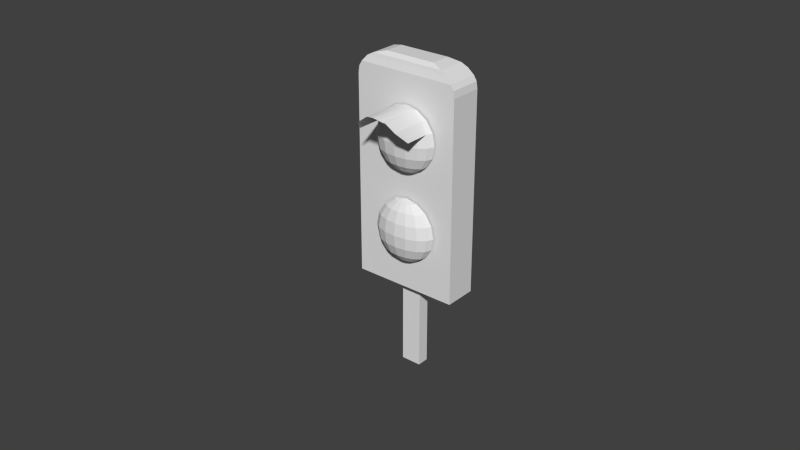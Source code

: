# Source: light_post1.blend  (saved by Blender 2.70.0; exported with 4.5.12 LTS)
import bpy
from mathutils import Matrix  # noqa: F401  (used for matrix-valued properties, if any)

bpy.ops.wm.read_factory_settings(use_empty=True)
scene = bpy.context.scene
scene.name = 'Scene'

# ---- collections
col_collection_1 = bpy.data.collections.new('Collection 1'); scene.collection.children.link(col_collection_1)

# ---- materials (node trees are filled in below, after node groups)
mat_plastic = bpy.data.materials.new('plastic')
mat_plastic.alpha_threshold = 0.0
mat_plastic.use_transparent_shadow = False
mat_plastic.roughness = 0.5
mat_plastic.line_color = (0.0, 0.0, 0.0, 1.0)
mat_metal_base = bpy.data.materials.new('metal base')
mat_metal_base.alpha_threshold = 0.0
mat_metal_base.use_transparent_shadow = False
mat_metal_base.roughness = 0.5
mat_metal_base.line_color = (0.0, 0.0, 0.0, 1.0)
mat_lights = bpy.data.materials.new('lights')
mat_lights.alpha_threshold = 0.0
mat_lights.use_transparent_shadow = False
mat_lights.roughness = 0.5
mat_lights.line_color = (0.0, 0.0, 0.0, 1.0)

# ---- material node trees

# ---- world
world_world = bpy.data.worlds.new('World'); scene.world = world_world
world_world.color = (0.05088, 0.05088, 0.05088)
world_world.use_sun_shadow = False
world_world.sun_shadow_jitter_overblur = 0.0
world_world.cycles.sampling_method = 'MANUAL'
world_world.cycles.sample_map_resolution = 256

# ---- meshes
me_cube_002 = bpy.data.meshes.new('Cube.002')
me_cube_002.from_pydata([(-1.0, -1.0, -1.0), (-1.0, 1.0, -1.0), (1.0, 1.0, -1.0), (1.0, -1.0, -1.0), (-1.0, -1.0, 1.0), (-1.0, 1.0, 1.0), (1.0, 1.0, 1.0), (1.0, -1.0, 1.0), (5.224, 2.737, -1.0), (5.224, -2.737, -1.0), (-5.224, -2.737, -1.0), (-5.224, 2.737, -1.0), (2.508, 1.675, -6.007), (2.508, -1.675, -6.007), (-2.508, -1.675, -6.007), (-2.508, 1.675, -6.007), (5.224, 2.737, -5.463), (5.12, 2.737, -5.612), (4.825, 2.737, -5.722), (4.317, 2.449, -5.857), (3.667, 2.313, -5.936), (3.667, -2.313, -5.936), (4.317, -2.449, -5.857), (4.825, -2.737, -5.722), (5.12, -2.737, -5.612), (5.224, -2.737, -5.463), (-3.667, -2.313, -5.936), (-4.317, -2.449, -5.857), (-4.825, -2.737, -5.722), (-5.12, -2.737, -5.612), (-5.224, -2.737, -5.463), (-3.667, 2.313, -5.936), (-4.317, 2.449, -5.857), (-4.825, 2.737, -5.722), (-5.12, 2.737, -5.612), (-5.224, 2.737, -5.463), (1.466, -2.986, -5.042), (2.47, -2.986, -4.889), (3.14, -2.986, -4.661), (3.376, -2.986, -4.391), (3.14, -2.986, -4.121), (2.47, -2.986, -3.893), (1.466, -2.986, -3.74), (1.376, -3.41, -5.042), (2.303, -3.768, -4.889), (2.923, -4.008, -4.661), (3.14, -4.092, -4.391), (2.923, -4.008, -4.121), (2.303, -3.768, -3.893), (1.376, -3.41, -3.74), (1.12, -3.768, -5.07), (1.829, -4.431, -4.889), (2.303, -4.874, -4.661), (2.47, -5.03, -4.391), (2.303, -4.874, -4.121), (1.829, -4.431, -3.893), (1.12, -3.768, -3.74), (0.283, -2.986, -3.686), (0.7359, -4.008, -5.093), (1.12, -4.874, -4.889), (1.376, -5.453, -4.661), (1.466, -5.657, -4.391), (1.376, -5.453, -4.121), (1.12, -4.874, -3.893), (0.7359, -4.008, -3.74), (0.283, -4.092, -5.102), (0.283, -5.03, -4.889), (0.283, -5.657, -4.661), (0.283, -5.877, -4.391), (0.283, -5.657, -4.121), (0.283, -5.03, -3.893), (0.283, -4.092, -3.74), (-0.1699, -4.008, -5.094), (-0.5538, -4.874, -4.889), (-0.8103, -5.453, -4.661), (-0.9004, -5.657, -4.391), (-0.8103, -5.453, -4.121), (-0.5538, -4.874, -3.893), (-0.1699, -4.008, -3.74), (0.283, -2.986, -5.096), (-0.5538, -3.768, -5.075), (-1.263, -4.431, -4.889), (-1.737, -4.874, -4.661), (-1.904, -5.03, -4.391), (-1.737, -4.874, -4.121), (-1.263, -4.431, -3.893), (-0.5538, -3.768, -3.74), (-0.8103, -3.41, -5.042), (-1.737, -3.768, -4.889), (-2.357, -4.008, -4.661), (-2.574, -4.092, -4.391), (-2.357, -4.008, -4.121), (-1.737, -3.768, -3.893), (-0.8103, -3.41, -3.74), (-0.9004, -2.986, -5.042), (-1.904, -2.986, -4.889), (-2.574, -2.986, -4.661), (-2.809, -2.986, -4.391), (-2.574, -2.986, -4.121), (-1.904, -2.986, -3.893), (-0.9004, -2.986, -3.74), (2.303, -3.768, -1.885), (2.923, -4.008, -2.114), (3.14, -4.092, -2.383), (2.923, -4.008, -2.653), (2.303, -3.768, -2.882), (1.376, -3.41, -3.035), (1.466, -2.986, -1.732), (2.303, -4.874, -2.114), (0.283, -2.986, -1.679), (-1.737, -4.874, -2.114), (-1.904, -5.03, -2.383), (-1.737, -4.874, -2.653), (1.829, -4.431, -1.885), (2.47, -2.986, -1.885), (2.47, -5.03, -2.383), (1.12, -3.768, -1.732), (-1.263, -4.431, -2.882), (-0.5538, -3.768, -3.035), (0.283, -2.986, -3.088), (-0.1699, -4.008, -1.732), (3.14, -2.986, -2.114), (2.303, -4.874, -2.653), (-0.5538, -4.874, -1.885), (-0.8103, -5.453, -2.114), (-0.9004, -5.657, -2.383), (-0.8103, -5.453, -2.653), (-0.5538, -4.874, -2.882), (3.376, -2.986, -2.383), (-0.9004, -2.986, -1.732), (-1.904, -2.986, -1.885), (1.829, -4.431, -2.882), (-0.1699, -4.008, -3.035), (0.283, -4.092, -1.732), (0.283, -5.03, -1.885), (0.283, -5.657, -2.114), (0.283, -5.877, -2.383), (3.14, -2.986, -2.653), (-2.574, -2.986, -2.114), (-2.809, -2.986, -2.383), (1.12, -3.768, -3.035), (0.283, -5.657, -2.653), (0.283, -5.03, -2.882), (0.283, -4.092, -3.035), (0.7359, -4.008, -1.732), (1.12, -4.874, -1.885), (2.47, -2.986, -2.882), (-2.574, -2.986, -2.653), (-1.904, -2.986, -2.882), (1.376, -3.41, -1.732), (1.376, -5.453, -2.114), (1.466, -5.657, -2.383), (1.376, -5.453, -2.653), (1.12, -4.874, -2.882), (0.7359, -4.008, -3.035), (1.466, -2.986, -3.035), (-0.9004, -2.986, -3.035), (-0.8103, -3.41, -1.732), (-1.737, -3.768, -1.885), (-2.357, -4.008, -2.114), (-2.574, -4.092, -2.383), (-2.357, -4.008, -2.653), (-1.737, -3.768, -2.882), (-0.8103, -3.41, -3.035), (-0.5538, -3.768, -1.732), (-1.263, -4.431, -1.885), (1.376, -9.899, -5.042), (2.303, -9.715, -4.889), (2.923, -8.106, -4.661), (1.12, -10.11, -5.06), (0.7359, -10.35, -5.097), (0.283, -10.43, -5.116), (-0.1699, -10.35, -5.104), (-0.5538, -10.11, -5.079), (-0.8103, -9.899, -5.042), (-1.737, -9.715, -4.889), (-2.357, -8.106, -4.661)], [], [(4, 5, 1, 0), (5, 6, 2, 1), (6, 7, 3, 2), (7, 4, 0, 3), (0, 1, 2, 3), (7, 6, 5, 4), (16, 25, 9, 8), (25, 30, 10, 9), (30, 35, 11, 10), (35, 16, 8, 11), (8, 9, 10, 11), (15, 14, 13, 12), (12, 13, 21, 20), (20, 21, 22, 19), (19, 22, 23, 18), (18, 23, 24, 17), (17, 24, 25, 16), (13, 14, 26, 21), (21, 26, 27, 22), (22, 27, 28, 23), (23, 28, 29, 24), (24, 29, 30, 25), (14, 15, 31, 26), (26, 31, 32, 27), (27, 32, 33, 28), (28, 33, 34, 29), (29, 34, 35, 30), (15, 12, 20, 31), (31, 20, 19, 32), (32, 19, 18, 33), (33, 18, 17, 34), (34, 17, 16, 35), (42, 49, 48, 41), (41, 48, 47, 40), (40, 47, 46, 39), (39, 46, 45, 38), (38, 45, 44, 37), (37, 44, 43, 36), (49, 56, 55, 48), (48, 55, 54, 47), (47, 54, 53, 46), (46, 53, 52, 45), (45, 52, 51, 44), (44, 51, 50, 43), (56, 64, 63, 55), (55, 63, 62, 54), (54, 62, 61, 53), (53, 61, 60, 52), (52, 60, 59, 51), (51, 59, 58, 50), (64, 71, 70, 63), (63, 70, 69, 62), (62, 69, 68, 61), (61, 68, 67, 60), (60, 67, 66, 59), (59, 66, 65, 58), (71, 78, 77, 70), (70, 77, 76, 69), (69, 76, 75, 68), (68, 75, 74, 67), (67, 74, 73, 66), (66, 73, 72, 65), (78, 86, 85, 77), (77, 85, 84, 76), (76, 84, 83, 75), (75, 83, 82, 74), (74, 82, 81, 73), (73, 81, 80, 72), (86, 93, 92, 85), (85, 92, 91, 84), (84, 91, 90, 83), (83, 90, 89, 82), (82, 89, 88, 81), (81, 88, 87, 80), (93, 100, 99, 92), (92, 99, 98, 91), (91, 98, 97, 90), (90, 97, 96, 89), (89, 96, 95, 88), (88, 95, 94, 87), (102, 108, 115, 103), (103, 115, 122, 104), (104, 122, 131, 105), (105, 131, 140, 106), (116, 144, 145, 113), (108, 150, 151, 115), (152, 141, 142, 153), (109, 120, 133), (109, 164, 120), (109, 157, 164), (109, 129, 157), (153, 142, 143, 154), (109, 116, 149), (143, 132, 119), (132, 118, 119), (118, 163, 119), (163, 156, 119), (133, 120, 123, 134), (106, 140, 119), (109, 144, 116), (140, 154, 119), (109, 133, 144), (154, 143, 119), (109, 149, 107), (158, 130, 138, 159), (159, 138, 139, 160), (160, 139, 147, 161), (161, 147, 148, 162), (162, 148, 156, 163), (155, 106, 119), (165, 158, 159, 110), (110, 159, 160, 111), (111, 160, 161, 112), (112, 161, 162, 117), (117, 162, 163, 118), (157, 129, 130, 158), (123, 165, 110, 124), (124, 110, 111, 125), (125, 111, 112, 126), (126, 112, 117, 127), (127, 117, 118, 132), (164, 157, 158, 165), (57, 49, 42), (36, 43, 79), (57, 56, 49), (43, 50, 79), (57, 64, 56), (50, 58, 79), (57, 71, 64), (58, 65, 79), (57, 78, 71), (65, 72, 79), (57, 86, 78), (72, 80, 79), (57, 93, 86), (80, 87, 79), (57, 100, 93), (87, 94, 79), (101, 113, 108, 102), (113, 145, 150, 108), (149, 116, 113, 101), (151, 136, 141, 152), (146, 105, 106, 155), (150, 135, 136, 151), (137, 104, 105, 146), (145, 134, 135, 150), (128, 103, 104, 137), (144, 133, 134, 145), (121, 102, 103, 128), (131, 153, 154, 140), (114, 101, 102, 121), (122, 152, 153, 131), (107, 149, 101, 114), (134, 123, 124, 135), (135, 124, 125, 136), (136, 125, 126, 141), (141, 126, 127, 142), (142, 127, 132, 143), (120, 164, 165, 123), (115, 151, 152, 122), (80, 87, 174, 173), (88, 89, 176, 175), (87, 88, 175, 174), (72, 80, 173, 172), (65, 72, 172, 171), (58, 65, 171, 170), (50, 58, 170, 169), (43, 50, 169, 166), (44, 167, 168, 45), (43, 166, 167, 44)])
me_cube_002.polygons.foreach_set('material_index', [1, 1, 1, 1, 1, 1, 0, 0, 0, 0, 0, 0, 0, 0, 0, 0, 0, 0, 0, 0, 0, 0, 0, 0, 0, 0, 0, 0, 0, 0, 0, 0, 0, 0, 0, 0, 0, 0, 2, 2, 2, 2, 2, 2, 2, 2, 2, 2, 2, 2, 2, 2, 2, 2, 2, 2, 2, 2, 2, 2, 2, 2, 2, 2, 2, 2, 2, 2, 2, 2, 2, 2, 2, 2, 0, 0, 0, 0, 0, 0, 2, 2, 2, 2, 2, 2, 2, 2, 2, 2, 2, 2, 2, 2, 2, 2, 2, 2, 2, 2, 2, 2, 2, 2, 2, 2, 2, 2, 2, 2, 2, 2, 2, 2, 2, 2, 2, 2, 2, 2, 2, 2, 0, 0, 0, 0, 0, 0, 0, 0, 0, 0, 0, 0, 0, 0, 0, 0, 2, 2, 2, 2, 2, 2, 2, 2, 2, 2, 2, 2, 2, 2, 2, 2, 2, 2, 2, 2, 2, 2, 0, 0, 0, 0, 0, 0, 0, 0, 0, 0])
_uv = me_cube_002.uv_layers.new(name='UVMap')
_uv.uv.foreach_set('vector', [0.7226, 0.9451, 0.2774, 0.9451, 0.2774, 0.05488, 0.7226, 0.05488, -0.1677, 0.9451, -0.1677, 0.05488, 0.2774, 0.05488, 0.2774, 0.9451, -0.1677, 0.05488, -0.1677, -0.8354, 0.2774, -0.8354, 0.2774, 0.05488, 0.2774, 0.05488, 0.2774, -0.8354, 0.7226, -0.8354, 0.7226, 0.05488, 0.7226, 1.835, 0.2774, 1.835, 0.2774, 0.9451, 0.7226, 0.9451, 0.7226, 0.9451, 1.168, 0.9451, 1.168, 1.835, 0.7226, 1.835, 0.5272, 0.6697, 0.5272, 0.05202, 0.9969, 0.05202, 0.9969, 0.6697, 1.001, 1.299, 1.945, 1.299, 1.945, 1.916, 1.001, 1.916, 1.001, 0.6697, 1.001, 0.05202, 1.471, 0.05202, 1.471, 0.6697, 1.475, 1.293, 1.475, 0.05202, 1.945, 0.05202, 1.945, 1.293, 1.471, 0.6753, 1.471, 1.293, 0.5272, 1.293, 0.5272, 0.6753, 0.5272, 1.916, 0.5272, 1.299, 0.9969, 1.299, 0.9969, 1.916, -0.06523, -0.1094, -0.06523, -0.7271, 0.04899, -0.7271, 0.04899, -0.1094, 0.05326, -0.1038, 0.523, -0.1038, 0.523, 0.04641, 0.05326, 0.04641, -0.06523, 1.293, -0.06523, 0.6753, 0.04899, 0.6753, 0.04899, 1.293, 1.001, -0.5712, 1.471, -0.5712, 1.471, -0.421, 1.001, -0.421, 0.05326, 1.916, 0.05326, 1.299, 0.1675, 1.299, 0.1675, 1.916, 0.05326, -0.2596, 0.9969, -0.2596, 0.9969, -0.1094, 0.05326, -0.1094, 0.1718, 1.293, 0.1718, 0.05202, 0.286, 0.05202, 0.286, 1.293, 0.05326, -0.5712, 0.9969, -0.5712, 0.9969, -0.421, 0.05326, -0.421, 0.05326, 1.293, 0.05326, 0.05202, 0.1675, 0.05202, 0.1675, 1.293, 0.05326, -0.4154, 0.9969, -0.4154, 0.9969, -0.2652, 0.05326, -0.2652, 0.4087, 1.916, 0.4087, 1.299, 0.523, 1.299, 0.523, 1.916, 0.5272, -0.1038, 0.9969, -0.1038, 0.9969, 0.04641, 0.5272, 0.04641, 0.2902, 1.916, 0.2902, 1.299, 0.4045, 1.299, 0.4045, 1.916, 1.475, -0.5712, 1.945, -0.5712, 1.945, -0.421, 1.475, -0.421, 0.1718, 1.916, 0.1718, 1.299, 0.286, 1.299, 0.286, 1.916, 1.001, -0.4154, 1.945, -0.4154, 1.945, -0.2652, 1.001, -0.2652, 0.2902, 1.293, 0.2902, 0.05202, 0.4045, 0.05202, 0.4045, 1.293, 1.001, -0.2596, 1.945, -0.2596, 1.945, -0.1094, 1.001, -0.1094, 0.4087, 1.293, 0.4087, 0.05202, 0.523, 0.05202, 0.523, 1.293, 1.001, -0.1038, 1.945, -0.1038, 1.945, 0.04641, 1.001, 0.04641, 1.001, -0.7327, 1.115, -0.7327, 1.115, -0.8829, 1.001, -0.8829, 0.8827, -0.7327, 0.9969, -0.7327, 0.9969, -0.8829, 0.8827, -0.8829, -0.1837, -0.7327, -0.0695, -0.7327, -0.0695, -0.8829, -0.1837, -0.8829, 0.05326, -0.7327, 0.1675, -0.7327, 0.1675, -0.8829, 0.05326, -0.8829, -0.06523, -0.7327, 0.04899, -0.7327, 0.04899, -0.8829, -0.06523, -0.8829, 0.5272, -0.7327, 0.6414, -0.7327, 0.6414, -0.8829, 0.5272, -0.8829, 14.95, 2.53, 14.02, 1.857, 12.25, 3.717, 13.96, 4.96, 13.96, 4.96, 12.25, 3.717, 11.01, 4.96, 13.25, 6.584, 13.25, 6.584, 11.01, 4.96, 10.5, 5.397, 12.93, 7.154, 6.148, -7.827, 3.765, -6.058, 4.334, -5.609, 6.536, -7.244, 6.536, -7.244, 4.334, -5.609, 5.608, -4.361, 7.293, -5.612, 7.293, -5.612, 5.608, -4.361, 7.409, -2.501, 8.303, -3.179, 14.02, 1.857, 13.4, 0.8508, 11.1, 1.857, 12.25, 3.717, 12.25, 3.717, 11.1, 1.857, 9.506, 2.53, 11.01, 4.96, 11.01, 4.96, 9.506, 2.53, 8.873, 2.766, 10.5, 5.397, 3.765, -6.058, 2.173, -3.42, 2.864, -3.172, 4.334, -5.609, 4.334, -5.609, 2.864, -3.172, 4.482, -2.495, 5.608, -4.361, 5.608, -4.361, 4.482, -2.495, 6.815, -1.49, 7.409, -2.501, 13.4, 0.8508, 13.18, -0.3365, 10.69, -0.3365, 11.1, 1.857, 11.1, 1.857, 10.69, -0.3365, 8.98, -0.3365, 9.506, 2.53, 9.506, 2.53, 8.98, -0.3365, 8.303, -0.3365, 8.873, 2.766, 2.173, -3.42, 1.614, -0.3145, 2.347, -0.3033, 2.864, -3.172, 2.864, -3.172, 2.347, -0.3033, 4.087, -0.2997, 4.482, -2.495, 4.482, -2.495, 4.087, -0.2997, 6.607, -0.3011, 6.815, -1.49, 13.18, -0.3365, 13.4, -1.524, 11.1, -2.531, 10.69, -0.3365, 10.69, -0.3365, 11.1, -2.531, 9.506, -3.203, 8.98, -0.3365, 8.98, -0.3365, 9.506, -3.203, 8.873, -3.439, 8.303, -0.3365, 1.614, -0.3145, 2.173, 2.785, 2.864, 2.56, 2.347, -0.3033, 2.347, -0.3033, 2.864, 2.56, 4.482, 1.892, 4.087, -0.2997, 4.087, -0.2997, 4.482, 1.892, 6.815, 0.8845, 6.607, -0.3011, 13.4, -1.524, 14.02, -2.531, 12.25, -4.39, 11.1, -2.531, 11.1, -2.531, 12.25, -4.39, 11.01, -5.633, 9.506, -3.203, 9.506, -3.203, 11.01, -5.633, 10.5, -6.07, 8.873, -3.439, 2.173, 2.785, 3.765, 5.406, 4.334, 4.982, 2.864, 2.56, 2.864, 2.56, 4.334, 4.982, 5.608, 3.745, 4.482, 1.892, 4.482, 1.892, 5.608, 3.745, 7.412, 1.887, 6.815, 0.8845, 14.02, -2.531, 14.95, -3.203, 13.96, -5.633, 12.25, -4.39, 12.25, -4.39, 13.96, -5.633, 13.25, -7.257, 11.01, -5.633, 11.01, -5.633, 13.25, -7.257, 12.93, -7.827, 10.5, -6.07, 3.765, 5.406, 6.148, 7.151, 6.536, 6.594, 4.334, 4.982, 4.334, 4.982, 6.536, 6.594, 7.293, 4.979, 5.608, 3.745, 5.608, 3.745, 7.293, 4.979, 8.303, 2.553, 7.412, 1.887, 1.475, -0.7327, 1.589, -0.7327, 1.589, -0.8829, 1.475, -0.8829, -0.1837, 1.293, -0.0695, 1.293, -0.0695, 1.143, -0.1837, 1.143, 1.357, -0.7327, 1.471, -0.7327, 1.471, -0.8829, 1.357, -0.8829, 0.4087, -0.7327, 0.523, -0.7327, 0.523, -0.8829, 0.4087, -0.8829, -0.1837, 1.449, -0.0695, 1.449, -0.0695, 1.299, -0.1837, 1.299, -0.1837, 0.8255, -0.0695, 0.8255, -0.0695, 0.6753, -0.1837, 0.6753, -1.253, 7.184, -3.488, 5.544, -4.0, 5.977, -1.582, 7.751, -9.505, -7.164, -11.87, -5.368, -11.29, -4.926, -9.11, -6.586, -9.11, -6.586, -11.29, -4.926, -10.01, -3.692, -8.335, -4.962, -8.335, -4.962, -10.01, -3.692, -8.202, -1.853, -7.297, -2.541, -0.4494, 2.462, -1.064, 1.452, -3.376, 2.442, -2.241, 4.31, -3.488, 5.544, -4.971, 3.104, -5.606, 3.336, -4.0, 5.977, -12.74, -2.473, -13.22, 0.4017, -11.48, 0.3859, -11.11, -1.814, 1.614, 0.2824, -1.048, -0.9232, -1.274, 0.2627, 1.614, 0.2824, -0.4195, -1.926, -1.048, -0.9232, 1.614, 0.2824, 0.5152, -2.592, -0.4195, -1.926, 1.614, 0.2824, 1.614, -2.82, 0.5152, -2.592, -11.11, -1.814, -11.48, 0.3859, -9.0, 0.3537, -8.799, -0.8368, 1.614, 0.2824, -0.4494, 2.462, 0.4761, 3.141, -9.0, 0.3537, -8.773, 1.537, -6.155, 0.31, -8.773, 1.537, -8.153, 2.534, -6.155, 0.31, -8.153, 2.534, -7.233, 3.191, -6.155, 0.31, -7.233, 3.191, -6.155, 3.41, -6.155, 0.31, -1.274, 0.2627, -1.048, -0.9232, -3.347, -1.945, -3.765, 0.2457, -7.297, -2.541, -8.202, -1.853, -6.155, 0.31, 1.614, 0.2824, -1.064, 1.452, -0.4494, 2.462, -8.202, -1.853, -8.799, -0.8368, -6.155, 0.31, 1.614, 0.2824, -1.274, 0.2627, -1.064, 1.452, -8.799, -0.8368, -9.0, 0.3537, -6.155, 0.31, 1.614, 0.2824, 0.4761, 3.141, 1.572, 3.385, -0.4585, -5.029, 1.572, -5.451, 1.493, -7.209, -1.159, -6.657, -1.159, -6.657, 1.493, -7.209, 1.391, -7.827, -1.48, -7.23, -9.337, 7.813, -6.52, 8.384, -6.353, 7.779, -8.955, 7.252, -8.955, 7.252, -6.353, 7.779, -6.225, 6.032, -8.217, 5.629, -8.217, 5.629, -6.225, 6.032, -6.155, 3.41, -7.233, 3.191, -6.225, -2.794, -7.297, -2.541, -6.155, 0.31, -2.186, -3.798, -0.4585, -5.029, -1.159, -6.657, -3.415, -5.049, -3.415, -5.049, -1.159, -6.657, -1.48, -7.23, -3.922, -5.489, -11.74, 6.095, -9.337, 7.813, -8.955, 7.252, -11.17, 5.664, -11.17, 5.664, -8.955, 7.252, -8.217, 5.629, -9.915, 4.414, -9.915, 4.414, -8.217, 5.629, -7.233, 3.191, -8.153, 2.534, 0.5152, -2.592, 1.614, -2.82, 1.572, -5.451, -0.4585, -5.029, -3.347, -1.945, -2.186, -3.798, -3.415, -5.049, -4.932, -2.629, -4.932, -2.629, -3.415, -5.049, -3.922, -5.489, -5.564, -2.869, -13.36, 3.492, -11.74, 6.095, -11.17, 5.664, -12.67, 3.259, -12.67, 3.259, -11.17, 5.664, -9.915, 4.414, -11.06, 2.573, -11.06, 2.573, -9.915, 4.414, -8.153, 2.534, -8.773, 1.537, -0.4195, -1.926, 0.5152, -2.592, -0.4585, -5.029, -2.186, -3.798, 0.7642, -0.7355, 0.7642, -0.8829, 0.8763, -0.8829, 0.7663, -0.7327, 0.8784, -0.7327, 0.8784, -0.8801, -0.1837, 0.9785, -0.1837, 0.8311, -0.07163, 0.8311, -0.07163, 1.454, -0.1837, 1.454, -0.1837, 1.602, 0.2902, -0.7355, 0.2902, -0.8829, 0.4023, -0.8829, -0.07163, 0.9869, -0.1837, 0.9869, -0.1837, 1.134, 0.1718, -0.7355, 0.1718, -0.8829, 0.2838, -0.8829, 0.7578, -0.8829, 0.6457, -0.8829, 0.6457, -0.7355, 0.286, -0.8801, 0.1739, -0.7327, 0.286, -0.7327, 0.7599, -0.7327, 0.6478, -0.7327, 0.7599, -0.8801, 0.4045, -0.8801, 0.2924, -0.7327, 0.4045, -0.7327, -0.0695, 1.137, -0.1816, 1.137, -0.0695, 0.9897, -0.0695, 0.8339, -0.1816, 0.9813, -0.0695, 0.9813, -0.0695, 1.605, -0.1816, 1.605, -0.0695, 1.457, 1.831, -0.7355, 1.943, -0.8829, 1.831, -0.8829, 1.945, -0.7327, 1.833, -0.7327, 1.945, -0.8801, -0.5307, 5.565, -2.241, 4.31, -3.488, 5.544, -1.253, 7.184, -2.241, 4.31, -3.376, 2.442, -4.971, 3.104, -3.488, 5.544, 0.4761, 3.141, -0.4494, 2.462, -2.241, 4.31, -0.5307, 5.565, -13.43, -2.712, -13.95, 0.3988, -13.22, 0.4017, -12.74, -2.473, -6.353, -5.431, -8.335, -4.962, -7.297, -2.541, -6.225, -2.794, -4.971, 3.104, -5.479, 0.234, -6.155, 0.2294, -5.606, 3.336, -6.52, -7.198, -9.11, -6.586, -8.335, -4.962, -6.353, -5.431, -3.376, 2.442, -3.765, 0.2457, -5.479, 0.234, -4.971, 3.104, -6.702, -7.827, -9.505, -7.164, -9.11, -6.586, -6.52, -7.198, -1.064, 1.452, -1.274, 0.2627, -3.765, 0.2457, -3.376, 2.442, 1.391, 7.772, -1.253, 7.184, -1.582, 7.751, 1.281, 8.388, -10.01, -3.692, -11.11, -1.814, -8.799, -0.8368, -8.202, -1.853, 1.493, 6.015, -0.5307, 5.565, -1.253, 7.184, 1.391, 7.772, -11.29, -4.926, -12.74, -2.473, -11.11, -1.814, -10.01, -3.692, 1.572, 3.385, 0.4761, 3.141, -0.5307, 5.565, 1.493, 6.015, -3.765, 0.2457, -3.347, -1.945, -4.932, -2.629, -5.479, 0.234, -5.479, 0.234, -4.932, -2.629, -5.564, -2.869, -6.155, 0.2294, -13.95, 0.3988, -13.36, 3.492, -12.67, 3.259, -13.22, 0.4017, -13.22, 0.4017, -12.67, 3.259, -11.06, 2.573, -11.48, 0.3859, -11.48, 0.3859, -11.06, 2.573, -8.773, 1.537, -9.0, 0.3537, -1.048, -0.9232, -0.4195, -1.926, -2.186, -3.798, -3.347, -1.945, -11.87, -5.368, -13.43, -2.712, -12.74, -2.473, -11.29, -4.926, -0.1837, -0.7271, -0.0695, -0.7271, -0.0695, -0.1094, -0.1837, -0.1094, 0.04899, -0.1038, 0.04899, 0.04641, -0.1837, 0.04641, -0.1837, -0.1038, -0.1837, 0.05202, -0.0695, 0.05202, -0.0695, 0.6697, -0.1837, 0.6697, 0.9969, -0.7271, 0.9969, -0.5769, 0.5272, -0.5769, 0.5272, -0.7271, -0.06523, 0.05202, 0.04899, 0.05202, 0.04899, 0.6697, -0.06523, 0.6697, 1.471, -0.7271, 1.471, -0.5769, 1.001, -0.5769, 1.001, -0.7271, -0.06523, 1.299, 0.04899, 1.299, 0.04899, 1.916, -0.06523, 1.916, 1.945, -0.7271, 1.945, -0.5769, 1.475, -0.5769, 1.475, -0.7271, -0.1837, 1.61, -0.1837, 1.916, -0.0695, 1.916, -0.0695, 1.61, 0.523, -0.7271, 0.05326, -0.7271, 0.05326, -0.5769, 0.523, -0.5769])
me_cube_002.materials.append(mat_plastic)
me_cube_002.materials.append(mat_metal_base)
me_cube_002.materials.append(mat_lights)
me_cube_002.use_remesh_preserve_volume = False
me_cube_002.use_remesh_preserve_attributes = False
me_cube_002.use_mirror_vertex_groups = False
me_cube_002.update()

# ---- objects
ob_cube_001 = bpy.data.objects.new('Cube.001', me_cube_002)

# ---- transforms, parenting, visibility, modifiers, constraints
ob_cube_001.location = (0.0, 0.0, 0.01493)
ob_cube_001.rotation_euler = (0.0, 0.0, 3.142)
ob_cube_001.scale = (-0.003274, -0.001908, -0.01437)
ob_cube_001.lineart.crease_threshold = 0.0

# ---- collection membership
col_collection_1.objects.link(ob_cube_001)

# ---- scene / render settings (as saved in the file)
scene.frame_start = 1; scene.frame_end = 250; scene.frame_set(1)
scene.render.engine = 'BLENDER_EEVEE_NEXT'
scene.render.resolution_percentage = 50
scene.render.dither_intensity = 0.0
scene.cycles.use_denoising = False
scene.cycles.samples = 10
scene.cycles.sampling_pattern = 'TABULATED_SOBOL'
scene.cycles.light_sampling_threshold = 0.0
scene.cycles.use_adaptive_sampling = False
scene.cycles.use_light_tree = False
scene.cycles.blur_glossy = 0.0
scene.cycles.volume_bounces = 1
scene.cycles.pixel_filter_type = 'GAUSSIAN'
scene.cycles.sample_clamp_indirect = 0.0
scene.view_settings.view_transform = 'Standard'
bpy.context.view_layer.update()

# ---- added for rendering (the .blend has no active camera and no usable light): camera, sun
cam_auto = bpy.data.cameras.new('AutoCamera')
cam_auto.lens = 50.0
cam_auto.sensor_width = 36.0
cam_auto.clip_end = 1000.0
ob_auto_camera = bpy.data.objects.new('AutoCamera', cam_auto)
scene.collection.objects.link(ob_auto_camera)
ob_auto_camera.location = (0.185045, -0.229396, 0.198935)
ob_auto_camera.rotation_euler = (1.09748, -7.21219e-08, 0.694738)
scene.camera = ob_auto_camera
light_auto_sun = bpy.data.lights.new('AutoSun', 'SUN')
light_auto_sun.energy = 3.0
light_auto_sun.angle = 0.0523599
ob_auto_sun = bpy.data.objects.new('AutoSun', light_auto_sun)
scene.collection.objects.link(ob_auto_sun)
ob_auto_sun.rotation_euler = (0.872665, 0.174533, 0.523599)
bpy.context.view_layer.update()
